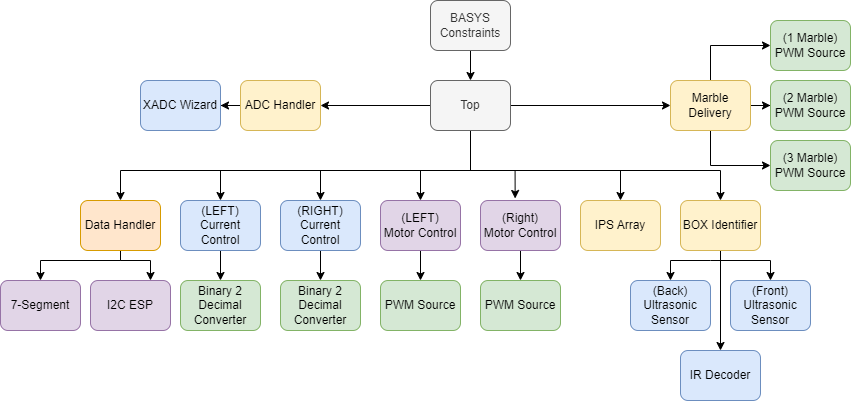

The diagram above was exported from draw.io. Its source (the exported page's mxGraphModel, read from the mxfile embedded in the PNG):
<mxGraphModel dx="1877" dy="2052" grid="1" gridSize="10" guides="1" tooltips="1" connect="1" arrows="1" fold="1" page="1" pageScale="1" pageWidth="850" pageHeight="1100" math="0" shadow="0">
  <root>
    <mxCell id="0" />
    <mxCell id="1" parent="0" />
    <mxCell id="MNC51dngsopZMVFne6Sf-40" style="edgeStyle=orthogonalEdgeStyle;rounded=0;orthogonalLoop=1;jettySize=auto;html=1;entryX=0.5;entryY=0;entryDx=0;entryDy=0;" parent="1" source="MNC51dngsopZMVFne6Sf-1" target="MNC51dngsopZMVFne6Sf-2" edge="1">
      <mxGeometry relative="1" as="geometry">
        <Array as="points">
          <mxPoint x="400" y="130" />
          <mxPoint x="350" y="130" />
        </Array>
      </mxGeometry>
    </mxCell>
    <mxCell id="MNC51dngsopZMVFne6Sf-41" style="edgeStyle=orthogonalEdgeStyle;rounded=0;orthogonalLoop=1;jettySize=auto;html=1;entryX=0.433;entryY=-0.04;entryDx=0;entryDy=0;entryPerimeter=0;" parent="1" source="MNC51dngsopZMVFne6Sf-1" target="MNC51dngsopZMVFne6Sf-3" edge="1">
      <mxGeometry relative="1" as="geometry">
        <Array as="points">
          <mxPoint x="400" y="130" />
          <mxPoint x="445" y="130" />
        </Array>
      </mxGeometry>
    </mxCell>
    <mxCell id="MNC51dngsopZMVFne6Sf-43" style="edgeStyle=orthogonalEdgeStyle;rounded=0;orthogonalLoop=1;jettySize=auto;html=1;entryX=0.5;entryY=0;entryDx=0;entryDy=0;" parent="1" source="MNC51dngsopZMVFne6Sf-1" target="MNC51dngsopZMVFne6Sf-4" edge="1">
      <mxGeometry relative="1" as="geometry">
        <Array as="points">
          <mxPoint x="400" y="130" />
          <mxPoint x="550" y="130" />
        </Array>
      </mxGeometry>
    </mxCell>
    <mxCell id="MNC51dngsopZMVFne6Sf-44" style="edgeStyle=orthogonalEdgeStyle;rounded=0;orthogonalLoop=1;jettySize=auto;html=1;entryX=0.5;entryY=0;entryDx=0;entryDy=0;" parent="1" source="MNC51dngsopZMVFne6Sf-1" target="MNC51dngsopZMVFne6Sf-11" edge="1">
      <mxGeometry relative="1" as="geometry">
        <Array as="points">
          <mxPoint x="400" y="130" />
          <mxPoint x="250" y="130" />
        </Array>
      </mxGeometry>
    </mxCell>
    <mxCell id="MNC51dngsopZMVFne6Sf-45" style="edgeStyle=orthogonalEdgeStyle;rounded=0;orthogonalLoop=1;jettySize=auto;html=1;entryX=0.5;entryY=0;entryDx=0;entryDy=0;" parent="1" source="MNC51dngsopZMVFne6Sf-1" target="MNC51dngsopZMVFne6Sf-10" edge="1">
      <mxGeometry relative="1" as="geometry">
        <Array as="points">
          <mxPoint x="400" y="130" />
          <mxPoint x="150" y="130" />
        </Array>
      </mxGeometry>
    </mxCell>
    <mxCell id="MNC51dngsopZMVFne6Sf-46" style="edgeStyle=orthogonalEdgeStyle;rounded=0;orthogonalLoop=1;jettySize=auto;html=1;entryX=0.5;entryY=0;entryDx=0;entryDy=0;" parent="1" source="MNC51dngsopZMVFne6Sf-1" target="MNC51dngsopZMVFne6Sf-5" edge="1">
      <mxGeometry relative="1" as="geometry">
        <Array as="points">
          <mxPoint x="400" y="130" />
          <mxPoint x="650" y="130" />
        </Array>
      </mxGeometry>
    </mxCell>
    <mxCell id="MNC51dngsopZMVFne6Sf-47" style="edgeStyle=orthogonalEdgeStyle;rounded=0;orthogonalLoop=1;jettySize=auto;html=1;entryX=0.5;entryY=0;entryDx=0;entryDy=0;" parent="1" source="MNC51dngsopZMVFne6Sf-1" target="MNC51dngsopZMVFne6Sf-14" edge="1">
      <mxGeometry relative="1" as="geometry">
        <Array as="points">
          <mxPoint x="400" y="130" />
          <mxPoint x="50" y="130" />
        </Array>
      </mxGeometry>
    </mxCell>
    <mxCell id="MNC51dngsopZMVFne6Sf-48" style="edgeStyle=orthogonalEdgeStyle;rounded=0;orthogonalLoop=1;jettySize=auto;html=1;entryX=1;entryY=0.5;entryDx=0;entryDy=0;" parent="1" source="MNC51dngsopZMVFne6Sf-1" target="MNC51dngsopZMVFne6Sf-9" edge="1">
      <mxGeometry relative="1" as="geometry" />
    </mxCell>
    <mxCell id="MNC51dngsopZMVFne6Sf-49" style="edgeStyle=orthogonalEdgeStyle;rounded=0;orthogonalLoop=1;jettySize=auto;html=1;entryX=0;entryY=0.5;entryDx=0;entryDy=0;" parent="1" source="MNC51dngsopZMVFne6Sf-1" target="MNC51dngsopZMVFne6Sf-32" edge="1">
      <mxGeometry relative="1" as="geometry" />
    </mxCell>
    <mxCell id="MNC51dngsopZMVFne6Sf-1" value="Top" style="rounded=1;whiteSpace=wrap;html=1;fillColor=#f5f5f5;strokeColor=#666666;fontColor=#333333;" parent="1" vertex="1">
      <mxGeometry x="360" y="40" width="80" height="50" as="geometry" />
    </mxCell>
    <mxCell id="MNC51dngsopZMVFne6Sf-19" style="edgeStyle=orthogonalEdgeStyle;rounded=0;orthogonalLoop=1;jettySize=auto;html=1;entryX=0.5;entryY=0;entryDx=0;entryDy=0;" parent="1" source="MNC51dngsopZMVFne6Sf-2" target="MNC51dngsopZMVFne6Sf-16" edge="1">
      <mxGeometry relative="1" as="geometry" />
    </mxCell>
    <mxCell id="MNC51dngsopZMVFne6Sf-2" value="(LEFT)&lt;br&gt;Motor Control" style="rounded=1;whiteSpace=wrap;html=1;fillColor=#e1d5e7;strokeColor=#9673a6;" parent="1" vertex="1">
      <mxGeometry x="310" y="160" width="80" height="50" as="geometry" />
    </mxCell>
    <mxCell id="MNC51dngsopZMVFne6Sf-20" style="edgeStyle=orthogonalEdgeStyle;rounded=0;orthogonalLoop=1;jettySize=auto;html=1;entryX=0.5;entryY=0;entryDx=0;entryDy=0;" parent="1" source="MNC51dngsopZMVFne6Sf-3" target="MNC51dngsopZMVFne6Sf-18" edge="1">
      <mxGeometry relative="1" as="geometry" />
    </mxCell>
    <mxCell id="MNC51dngsopZMVFne6Sf-3" value="(Right)&lt;br&gt;Motor Control" style="rounded=1;whiteSpace=wrap;html=1;fillColor=#e1d5e7;strokeColor=#9673a6;" parent="1" vertex="1">
      <mxGeometry x="410" y="160" width="80" height="50" as="geometry" />
    </mxCell>
    <mxCell id="MNC51dngsopZMVFne6Sf-4" value="IPS Array" style="rounded=1;whiteSpace=wrap;html=1;fillColor=#fff2cc;strokeColor=#d6b656;" parent="1" vertex="1">
      <mxGeometry x="510" y="160" width="80" height="50" as="geometry" />
    </mxCell>
    <mxCell id="MNC51dngsopZMVFne6Sf-27" style="edgeStyle=orthogonalEdgeStyle;rounded=0;orthogonalLoop=1;jettySize=auto;html=1;entryX=0.5;entryY=0;entryDx=0;entryDy=0;" parent="1" source="MNC51dngsopZMVFne6Sf-5" target="MNC51dngsopZMVFne6Sf-7" edge="1">
      <mxGeometry relative="1" as="geometry">
        <Array as="points">
          <mxPoint x="650" y="220" />
          <mxPoint x="700" y="220" />
        </Array>
      </mxGeometry>
    </mxCell>
    <mxCell id="MNC51dngsopZMVFne6Sf-30" style="edgeStyle=orthogonalEdgeStyle;rounded=0;orthogonalLoop=1;jettySize=auto;html=1;exitX=0.5;exitY=1;exitDx=0;exitDy=0;entryX=0.5;entryY=0;entryDx=0;entryDy=0;" parent="1" source="MNC51dngsopZMVFne6Sf-5" target="MNC51dngsopZMVFne6Sf-6" edge="1">
      <mxGeometry relative="1" as="geometry" />
    </mxCell>
    <mxCell id="MNC51dngsopZMVFne6Sf-31" style="edgeStyle=orthogonalEdgeStyle;rounded=0;orthogonalLoop=1;jettySize=auto;html=1;exitX=0.5;exitY=1;exitDx=0;exitDy=0;entryX=0.5;entryY=0;entryDx=0;entryDy=0;" parent="1" source="MNC51dngsopZMVFne6Sf-5" target="MNC51dngsopZMVFne6Sf-8" edge="1">
      <mxGeometry relative="1" as="geometry">
        <Array as="points">
          <mxPoint x="640" y="220" />
          <mxPoint x="580" y="220" />
        </Array>
      </mxGeometry>
    </mxCell>
    <mxCell id="MNC51dngsopZMVFne6Sf-5" value="BOX Identifier" style="rounded=1;whiteSpace=wrap;html=1;fillColor=#fff2cc;strokeColor=#d6b656;" parent="1" vertex="1">
      <mxGeometry x="610" y="160" width="80" height="50" as="geometry" />
    </mxCell>
    <mxCell id="MNC51dngsopZMVFne6Sf-6" value="IR Decoder" style="rounded=1;whiteSpace=wrap;html=1;fillColor=#dae8fc;strokeColor=#6c8ebf;" parent="1" vertex="1">
      <mxGeometry x="610" y="310" width="80" height="50" as="geometry" />
    </mxCell>
    <mxCell id="MNC51dngsopZMVFne6Sf-7" value="(Front)&lt;br&gt;Ultrasonic Sensor" style="rounded=1;whiteSpace=wrap;html=1;fillColor=#dae8fc;strokeColor=#6c8ebf;" parent="1" vertex="1">
      <mxGeometry x="660" y="240" width="80" height="50" as="geometry" />
    </mxCell>
    <mxCell id="MNC51dngsopZMVFne6Sf-24" style="edgeStyle=orthogonalEdgeStyle;rounded=0;orthogonalLoop=1;jettySize=auto;html=1;entryX=1;entryY=0.5;entryDx=0;entryDy=0;" parent="1" source="MNC51dngsopZMVFne6Sf-9" target="MNC51dngsopZMVFne6Sf-23" edge="1">
      <mxGeometry relative="1" as="geometry" />
    </mxCell>
    <mxCell id="MNC51dngsopZMVFne6Sf-9" value="ADC Handler" style="rounded=1;whiteSpace=wrap;html=1;fillColor=#fff2cc;strokeColor=#d6b656;" parent="1" vertex="1">
      <mxGeometry x="170" y="40" width="80" height="50" as="geometry" />
    </mxCell>
    <mxCell id="MNC51dngsopZMVFne6Sf-22" style="edgeStyle=orthogonalEdgeStyle;rounded=0;orthogonalLoop=1;jettySize=auto;html=1;entryX=0.5;entryY=0;entryDx=0;entryDy=0;" parent="1" source="MNC51dngsopZMVFne6Sf-10" target="MNC51dngsopZMVFne6Sf-12" edge="1">
      <mxGeometry relative="1" as="geometry" />
    </mxCell>
    <mxCell id="MNC51dngsopZMVFne6Sf-10" value="(LEFT)&lt;br&gt;Current Control" style="rounded=1;whiteSpace=wrap;html=1;fillColor=#dae8fc;strokeColor=#6c8ebf;" parent="1" vertex="1">
      <mxGeometry x="110" y="160" width="80" height="50" as="geometry" />
    </mxCell>
    <mxCell id="MNC51dngsopZMVFne6Sf-21" style="edgeStyle=orthogonalEdgeStyle;rounded=0;orthogonalLoop=1;jettySize=auto;html=1;entryX=0.5;entryY=0;entryDx=0;entryDy=0;" parent="1" source="MNC51dngsopZMVFne6Sf-11" target="MNC51dngsopZMVFne6Sf-13" edge="1">
      <mxGeometry relative="1" as="geometry" />
    </mxCell>
    <mxCell id="MNC51dngsopZMVFne6Sf-11" value="(RIGHT)&lt;br&gt;Current Control" style="rounded=1;whiteSpace=wrap;html=1;fillColor=#dae8fc;strokeColor=#6c8ebf;" parent="1" vertex="1">
      <mxGeometry x="210" y="160" width="80" height="50" as="geometry" />
    </mxCell>
    <mxCell id="MNC51dngsopZMVFne6Sf-12" value="Binary 2 Decimal Converter" style="rounded=1;whiteSpace=wrap;html=1;fillColor=#d5e8d4;strokeColor=#82b366;" parent="1" vertex="1">
      <mxGeometry x="110" y="240" width="80" height="50" as="geometry" />
    </mxCell>
    <mxCell id="MNC51dngsopZMVFne6Sf-13" value="Binary 2 Decimal Converter" style="rounded=1;whiteSpace=wrap;html=1;fillColor=#d5e8d4;strokeColor=#82b366;" parent="1" vertex="1">
      <mxGeometry x="210" y="240" width="80" height="50" as="geometry" />
    </mxCell>
    <mxCell id="MNC51dngsopZMVFne6Sf-25" style="edgeStyle=orthogonalEdgeStyle;rounded=0;orthogonalLoop=1;jettySize=auto;html=1;entryX=0.5;entryY=0;entryDx=0;entryDy=0;" parent="1" source="MNC51dngsopZMVFne6Sf-14" target="MNC51dngsopZMVFne6Sf-15" edge="1">
      <mxGeometry relative="1" as="geometry">
        <Array as="points">
          <mxPoint x="50" y="220" />
          <mxPoint x="-30" y="220" />
        </Array>
      </mxGeometry>
    </mxCell>
    <mxCell id="GtxCAv-JbhYOo456j2H--4" style="edgeStyle=orthogonalEdgeStyle;rounded=0;orthogonalLoop=1;jettySize=auto;html=1;entryX=0.75;entryY=0;entryDx=0;entryDy=0;" edge="1" parent="1" source="MNC51dngsopZMVFne6Sf-14" target="GtxCAv-JbhYOo456j2H--3">
      <mxGeometry relative="1" as="geometry">
        <Array as="points">
          <mxPoint x="50" y="220" />
          <mxPoint x="80" y="220" />
        </Array>
      </mxGeometry>
    </mxCell>
    <mxCell id="MNC51dngsopZMVFne6Sf-14" value="Data Handler" style="rounded=1;whiteSpace=wrap;html=1;fillColor=#ffe6cc;strokeColor=#d79b00;" parent="1" vertex="1">
      <mxGeometry x="10" y="160" width="80" height="50" as="geometry" />
    </mxCell>
    <mxCell id="MNC51dngsopZMVFne6Sf-15" value="7-Segment" style="rounded=1;whiteSpace=wrap;html=1;fillColor=#e1d5e7;strokeColor=#9673a6;" parent="1" vertex="1">
      <mxGeometry x="-70" y="240" width="80" height="50" as="geometry" />
    </mxCell>
    <mxCell id="MNC51dngsopZMVFne6Sf-16" value="PWM Source" style="rounded=1;whiteSpace=wrap;html=1;fillColor=#d5e8d4;strokeColor=#82b366;" parent="1" vertex="1">
      <mxGeometry x="310" y="240" width="80" height="50" as="geometry" />
    </mxCell>
    <mxCell id="MNC51dngsopZMVFne6Sf-18" value="PWM Source" style="rounded=1;whiteSpace=wrap;html=1;fillColor=#d5e8d4;strokeColor=#82b366;" parent="1" vertex="1">
      <mxGeometry x="410" y="240" width="80" height="50" as="geometry" />
    </mxCell>
    <mxCell id="MNC51dngsopZMVFne6Sf-23" value="XADC Wizard" style="rounded=1;whiteSpace=wrap;html=1;fillColor=#dae8fc;strokeColor=#6c8ebf;" parent="1" vertex="1">
      <mxGeometry x="70" y="40" width="80" height="50" as="geometry" />
    </mxCell>
    <mxCell id="MNC51dngsopZMVFne6Sf-8" value="(Back)&lt;br&gt;Ultrasonic Sensor" style="rounded=1;whiteSpace=wrap;html=1;fillColor=#dae8fc;strokeColor=#6c8ebf;" parent="1" vertex="1">
      <mxGeometry x="560" y="240" width="80" height="50" as="geometry" />
    </mxCell>
    <mxCell id="MNC51dngsopZMVFne6Sf-36" style="edgeStyle=orthogonalEdgeStyle;rounded=0;orthogonalLoop=1;jettySize=auto;html=1;entryX=0;entryY=0.5;entryDx=0;entryDy=0;" parent="1" source="MNC51dngsopZMVFne6Sf-32" target="MNC51dngsopZMVFne6Sf-34" edge="1">
      <mxGeometry relative="1" as="geometry" />
    </mxCell>
    <mxCell id="MNC51dngsopZMVFne6Sf-38" style="edgeStyle=orthogonalEdgeStyle;rounded=0;orthogonalLoop=1;jettySize=auto;html=1;entryX=0;entryY=0.5;entryDx=0;entryDy=0;" parent="1" source="MNC51dngsopZMVFne6Sf-32" target="MNC51dngsopZMVFne6Sf-35" edge="1">
      <mxGeometry relative="1" as="geometry">
        <Array as="points">
          <mxPoint x="640" y="125" />
        </Array>
      </mxGeometry>
    </mxCell>
    <mxCell id="MNC51dngsopZMVFne6Sf-39" style="edgeStyle=orthogonalEdgeStyle;rounded=0;orthogonalLoop=1;jettySize=auto;html=1;exitX=0.5;exitY=0;exitDx=0;exitDy=0;entryX=0;entryY=0.5;entryDx=0;entryDy=0;" parent="1" source="MNC51dngsopZMVFne6Sf-32" target="MNC51dngsopZMVFne6Sf-33" edge="1">
      <mxGeometry relative="1" as="geometry" />
    </mxCell>
    <mxCell id="MNC51dngsopZMVFne6Sf-32" value="Marble Delivery" style="rounded=1;whiteSpace=wrap;html=1;fillColor=#fff2cc;strokeColor=#d6b656;" parent="1" vertex="1">
      <mxGeometry x="600" y="40" width="80" height="50" as="geometry" />
    </mxCell>
    <mxCell id="MNC51dngsopZMVFne6Sf-33" value="(1 Marble)&lt;br&gt;PWM Source" style="rounded=1;whiteSpace=wrap;html=1;fillColor=#d5e8d4;strokeColor=#82b366;" parent="1" vertex="1">
      <mxGeometry x="700" y="-20" width="80" height="50" as="geometry" />
    </mxCell>
    <mxCell id="MNC51dngsopZMVFne6Sf-34" value="(2 Marble)&lt;br style=&quot;border-color: var(--border-color);&quot;&gt;PWM Source" style="rounded=1;whiteSpace=wrap;html=1;fillColor=#d5e8d4;strokeColor=#82b366;" parent="1" vertex="1">
      <mxGeometry x="700" y="40" width="80" height="50" as="geometry" />
    </mxCell>
    <mxCell id="MNC51dngsopZMVFne6Sf-35" value="(3 Marble)&lt;br style=&quot;border-color: var(--border-color);&quot;&gt;PWM Source" style="rounded=1;whiteSpace=wrap;html=1;fillColor=#d5e8d4;strokeColor=#82b366;" parent="1" vertex="1">
      <mxGeometry x="700" y="100" width="80" height="50" as="geometry" />
    </mxCell>
    <mxCell id="MNC51dngsopZMVFne6Sf-51" style="edgeStyle=orthogonalEdgeStyle;rounded=0;orthogonalLoop=1;jettySize=auto;html=1;entryX=0.5;entryY=0;entryDx=0;entryDy=0;" parent="1" source="MNC51dngsopZMVFne6Sf-50" target="MNC51dngsopZMVFne6Sf-1" edge="1">
      <mxGeometry relative="1" as="geometry" />
    </mxCell>
    <mxCell id="MNC51dngsopZMVFne6Sf-50" value="BASYS Constraints" style="rounded=1;whiteSpace=wrap;html=1;fillColor=#f5f5f5;strokeColor=#666666;fontColor=#333333;" parent="1" vertex="1">
      <mxGeometry x="360" y="-40" width="80" height="50" as="geometry" />
    </mxCell>
    <mxCell id="GtxCAv-JbhYOo456j2H--3" value="I2C ESP" style="rounded=1;whiteSpace=wrap;html=1;fillColor=#e1d5e7;strokeColor=#9673a6;" vertex="1" parent="1">
      <mxGeometry x="20" y="240" width="80" height="50" as="geometry" />
    </mxCell>
  </root>
</mxGraphModel>